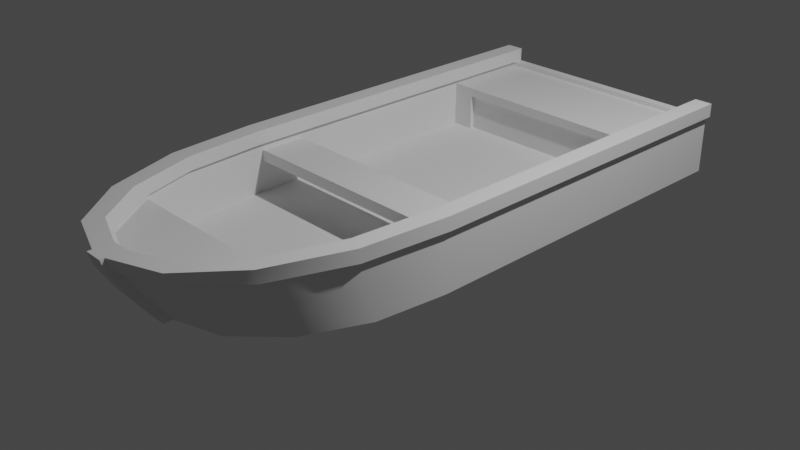 # Source: Boat.blend  (saved by Blender 4.3.34; exported with 4.5.12 LTS)
import bpy
from mathutils import Matrix  # noqa: F401  (used for matrix-valued properties, if any)

bpy.ops.wm.read_factory_settings(use_empty=True)
scene = bpy.context.scene
scene.name = 'Scene'

# ---- collections
col_collection = bpy.data.collections.new('Collection'); scene.collection.children.link(col_collection)

# ---- node groups
ng_smooth_by_angle = bpy.data.node_groups.new('Smooth by Angle', 'GeometryNodeTree')
_s = ng_smooth_by_angle.interface.new_socket(name='Mesh', in_out='OUTPUT', socket_type='NodeSocketGeometry')
_s = ng_smooth_by_angle.interface.new_socket(name='Mesh', in_out='INPUT', socket_type='NodeSocketGeometry')
_s = ng_smooth_by_angle.interface.new_socket(name='Angle', in_out='INPUT', socket_type='NodeSocketFloat')
_s.subtype = 'ANGLE'
_s.default_value = 0.5236
_s.min_value = 0.0
_s.max_value = 3.142
_s.description = 'Maximum face angle for smooth edges'
_s = ng_smooth_by_angle.interface.new_socket(name='Ignore Sharpness', in_out='INPUT', socket_type='NodeSocketBool')
_s.force_non_field = True
ng_smooth_by_angle.description = 'Set the sharpness of mesh edges based on the angle between the neighboring faces'
ng_smooth_by_angle.is_modifier = True
_N = ng_smooth_by_angle.nodes; _L = ng_smooth_by_angle.links
n0 = _N.new('GeometryNodeSetShadeSmooth'); n0.name = 'Set Shade Smooth'; n0.location = (120, -80)
n0.domain = 'EDGE'
n1 = _N.new('GeometryNodeSetShadeSmooth'); n1.name = 'Set Shade Smooth.001'; n1.location = (300, -80)
n2 = _N.new('NodeGroupOutput'); n2.name = 'Group Output'; n2.location = (480, -80)
n3 = _N.new('GeometryNodeInputMeshEdgeAngle'); n3.name = 'Edge Angle'; n3.location = (-440, -240)
n4 = _N.new('NodeGroupInput'); n4.name = 'Group Input'; n4.location = (-80, -80)
n5 = _N.new('GeometryNodeInputEdgeSmooth'); n5.name = 'Is Edge Smooth'; n5.location = (-260, -120)
n6 = _N.new('GeometryNodeInputShadeSmooth'); n6.name = 'Is Shade Smooth'; n6.location = (-440, -397)
n7 = _N.new('FunctionNodeCompare'); n7.name = 'Compare'; n7.location = (-260, -260)
n7.operation = 'LESS_EQUAL'
n7.inputs[6].default_value = (0.0, 0.0, 0.0, 0.0)
n7.inputs[7].default_value = (0.0, 0.0, 0.0, 0.0)
n8 = _N.new('FunctionNodeBooleanMath'); n8.name = 'Boolean Math.001'; n8.location = (-80, -260)
n9 = _N.new('NodeGroupInput'); n9.name = 'Group Input.001'; n9.location = (-440, -329)
n10 = _N.new('NodeGroupInput'); n10.name = 'Group Input.002'; n10.location = (-259, -189)
n11 = _N.new('FunctionNodeBooleanMath'); n11.name = 'Boolean Math'; n11.location = (-80, -149)
n11.operation = 'OR'
n12 = _N.new('FunctionNodeBooleanMath'); n12.name = 'Boolean Math.002'; n12.location = (-260, -380)
n12.operation = 'OR'
n13 = _N.new('NodeGroupInput'); n13.name = 'Group Input.003'; n13.location = (-440, -460)
_L.new(n3.outputs[0], n7.inputs[0])
_L.new(n1.outputs[0], n2.inputs[0])
_L.new(n9.outputs[1], n7.inputs[1])
_L.new(n7.outputs[0], n8.inputs[0])
_L.new(n4.outputs[0], n0.inputs[0])
_L.new(n0.outputs[0], n1.inputs[0])
_L.new(n8.outputs[0], n0.inputs[2])
_L.new(n10.outputs[2], n11.inputs[1])
_L.new(n5.outputs[0], n11.inputs[0])
_L.new(n11.outputs[0], n0.inputs[1])
_L.new(n13.outputs[2], n12.inputs[1])
_L.new(n6.outputs[0], n12.inputs[0])
_L.new(n12.outputs[0], n8.inputs[1])
n2.is_active_output = True

# ---- world
world_world = bpy.data.worlds.new('World'); scene.world = world_world
world_world.use_nodes = True; world_world.node_tree.nodes.clear()
_N = world_world.node_tree.nodes; _L = world_world.node_tree.links
n0 = _N.new('ShaderNodeOutputWorld'); n0.name = 'World Output'; n0.location = (300, 300)
n1 = _N.new('ShaderNodeBackground'); n1.name = 'Background'; n1.location = (10, 300)
n1.inputs[0].default_value = (0.05088, 0.05088, 0.05088, 1.0)
_L.new(n1.outputs[0], n0.inputs[0])
n0.is_active_output = True
world_world.color = (0.05088, 0.05088, 0.05088)
world_world.use_sun_shadow = False
world_world.sun_shadow_jitter_overblur = 0.0

# ---- cameras
cam_camera = bpy.data.cameras.new('Camera')
cam_camera.clip_end = 100.0
cam_camera.ortho_scale = 7.314

# ---- lights
light_light = bpy.data.lights.new('Light', 'POINT')
light_light.transmission_factor = 0.0
light_light.energy = 1000.0
light_light.shadow_soft_size = 0.1
light_light.shadow_maximum_resolution = 0.006
light_light.use_absolute_resolution = True

# ---- meshes
me_cube = bpy.data.meshes.new('Cube')
me_cube.from_pydata([(1.4, 3.1, 0.0), (1.25, -0.75, 0.0), (1.45, 3.1, 0.65), (6.557e-08, -2.75, 0.0), (-8.742e-08, 3.25, 0.0), (0.1, -0.75, 0.1), (0.0, -0.75, 0.1), (1.4, 3.1, 0.65), (0.0, -0.75, 0.0), (1.4, 3.25, 0.4), (1.4, -0.75, 0.4), (-8.742e-08, 3.25, 0.4), (0.1, -3.05, 0.4), (0.1, -2.85, 0.0), (6.994e-08, -2.85, 0.0), (9.179e-08, -3.35, 0.8), (8.305e-08, -3.15, 0.4), (0.1, -3.35, 0.8), (0.1, -3.15, 0.4), (-8.305e-08, 3.15, 0.6), (1.49e-08, -2.25, 0.4), (1.3, -0.7, 0.44), (1.3, 3.15, 0.6), (0.1, -2.25, 0.6), (1.25, 2.15, 0.0), (-3.934e-08, 2.15, 0.0), (1.4, 2.15, 0.4), (0.1, 2.15, 0.1), (0.1, 2.15, 0.5), (-3.934e-08, 2.15, 0.5), (1.3, 2.15, 0.4), (-3.934e-08, 2.15, 0.6), (0.1, 2.15, 0.6), (0.1, -3.05, 0.6), (7.868e-08, -3.05, 0.6), (1.3, 2.15, 0.6), (-8.742e-08, 3.25, 0.65), (0.1, -3.205, 0.6606), (1.4, -0.75, 0.65), (8.984e-08, -3.305, 0.6606), (0.1, -3.305, 0.6606), (1.4, 2.15, 0.65), (1.4, 3.25, 0.65), (1.45, 2.15, 0.8), (1.45, -0.75, 0.65), (1.45, 2.15, 0.65), (0.1, -3.255, 0.6606), (0.1, -3.3, 0.8), (6.775e-08, -2.8, 0.0), (0.1, -3.1, 0.4), (8.961e-08, -3.3, 0.8), (0.1, -2.8, 0.0), (1.3, -0.75, 0.65), (0.1, -3.075, 0.65), (1.3, 2.15, 0.65), (-8.305e-08, 3.15, 0.65), (1.45, 3.25, 0.65), (1.45, 3.25, 0.8), (7.977e-08, -3.075, 0.65), (1.3, 3.15, 0.65), (1.25, -0.75, 0.8), (1.25, 2.15, 0.8), (1.25, 3.15, 0.8), (1.25, 2.15, 0.65), (1.25, 3.15, 0.65), (0.1, -3.1, 0.8), (8.305e-08, -3.1, 0.8), (7.977e-08, -3.025, 0.65), (1.25, 3.1, 0.0), (1.25, 3.25, 0.4), (1.25, 3.25, 0.8), (1.25, 3.25, 0.65), (1.397, 2.15, 0.8), (1.25, 3.15, 0.6), (1.4, 3.1, 0.4), (0.1, 3.25, 0.4), (0.1, 3.25, 0.65), (0.1, 3.15, 0.65), (0.1, 3.15, 0.6), (1.4, 2.15, 0.0), (1.4, 3.25, 0.0), (0.1, -0.75, 0.0), (0.1, 2.15, 0.0), (1.25, 3.25, 0.0), (0.1, 3.25, 0.0), (-6.706e-08, 3.1, 0.0), (0.1, 3.1, 0.0), (3.278e-08, -2.6, 0.0), (1.45, 3.1, 0.8), (0.1, -3.247, 0.8), (8.787e-08, -3.247, 0.8), (1.397, 3.113, 0.8), (1.397, 3.25, 0.8), (1.397, 3.25, 0.65), (0.1, -2.6, 0.0), (1.18, -1.458, 0.0), (0.9339, -2.058, 0.0), (0.5534, -2.459, 0.0), (1.318, -1.63, 0.4), (1.04, -2.376, 0.4), (0.6108, -2.875, 0.4), (1.49e-08, -2.25, 0.6), (1.023, -2.25, 0.4), (1.219, -1.654, 0.4), (0.1, -2.71, 0.1), (0.1, -2.25, 0.4), (1.3, -0.7, 0.56), (1.223, -1.655, 0.6), (1.018, -2.25, 0.6), (0.5725, -2.875, 0.6), (1.318, -1.69, 0.654), (1.04, -2.486, 0.6575), (0.6108, -3.018, 0.6598), (1.45, -0.75, 0.8), (1.365, -1.726, 0.8), (1.075, -2.553, 0.8), (0.6299, -3.106, 0.8), (0.6299, -3.065, 0.6598), (1.075, -2.521, 0.6575), (1.365, -1.709, 0.654), (0.5534, -2.921, 0.8), (0.9339, -2.412, 0.8), (1.18, -1.649, 0.8), (0.1, -3.025, 0.65), (1.25, -0.75, 0.65), (0.5534, -2.852, 0.65), (0.9825, -2.229, 0.65), (1.177, -1.645, 0.65), (1.397, -0.75, 0.8), (1.316, -1.706, 0.8), (1.038, -2.516, 0.8), (0.6096, -3.057, 0.8), (0.1, -2.75, 0.0), (1.4, -0.75, 0.0), (0.6108, -2.598, 0.0), (1.04, -2.164, 0.0), (1.318, -1.515, 0.0), (0.584, -2.889, 0.65), (1.028, -2.249, 0.65), (1.226, -1.655, 0.65), (0.1, -1.653, 0.1), (2.939e-08, -1.653, 0.1), (0.1, -0.15, 0.0), (1.4, -0.15, 0.4), (-1.967e-08, -0.15, 0.1), (-1.967e-08, -0.15, 0.0), (0.1, -0.15, 0.1), (1.3, -0.2, 0.44), (1.4, -0.15, 0.65), (1.45, -0.15, 0.65), (1.3, -0.15, 0.65), (1.25, -0.15, 0.8), (1.25, -0.15, 0.0), (1.4, -0.15, 0.0), (1.3, -0.2, 0.56), (1.45, -0.15, 0.8), (1.25, -0.15, 0.65), (1.397, -0.15, 0.8), (1.3, -0.15, 0.4), (1.3, -0.75, 0.4), (1.3, -0.75, 0.6), (1.3, -0.15, 0.6), (-5.96e-07, -0.2, 0.44), (-4.768e-07, -0.7, 0.44), (-4.768e-07, -0.7, 0.56), (-5.96e-07, -0.2, 0.56), (1.05, 2.15, 0.5), (1.05, 2.15, 0.4), (0.9618, -1.591, 0.1), (0.8325, -1.999, 0.1), (1.05, -0.7336, 0.1), (0.09995, -2.0, 0.1), (3.959e-08, -2.0, 0.1), (1.05, -0.15, 0.1), (0.1, 2.2, 0.1), (-3.934e-08, 2.2, 0.1), (0.1, 2.2, 0.5), (-3.934e-08, 2.2, 0.5), (1.05, 2.2, 0.5), (1.05, 2.2, 0.4), (1.05, 2.2, 0.1), (0.1, 2.2, 0.4), (2.235e-08, 2.2, 0.4), (-3.934e-08, 2.15, 0.1), (1.05, 2.15, 0.1), (1.3, 2.15, 0.1), (1.206, -1.653, 0.1), (1.005, -2.249, 0.1), (1.3, -0.75, 0.1), (0.1, -2.25, 0.1), (4.694e-08, -2.25, 0.1), (1.3, -0.15, 0.1)], [], [(94, 132, 3, 87), (75, 84, 4, 11), (47, 50, 15, 17), (142, 81, 8, 145), (46, 47, 17, 40), (76, 75, 11, 36), (153, 143, 10, 133), (83, 69, 9, 80), (16, 14, 13, 18), (39, 16, 18, 40), (51, 49, 18, 13), (48, 51, 13, 14), (157, 128, 113, 155), (89, 90, 50, 47), (140, 5, 6, 141), (91, 72, 43, 88), (0, 74, 26, 79), (71, 69, 75, 76), (185, 30, 167, 184), (30, 35, 166, 167), (32, 31, 29, 28), (35, 32, 28, 166), (54, 59, 22, 35), (58, 53, 33, 34), (77, 55, 19, 78), (74, 7, 41, 26), (15, 39, 40, 17), (49, 46, 40, 18), (143, 148, 38, 10), (69, 71, 42, 9), (149, 155, 113, 44), (2, 88, 43, 45), (7, 42, 56, 2), (12, 37, 46, 49), (3, 132, 51, 48), (132, 12, 49, 51), (93, 92, 57, 56), (91, 88, 57, 92), (58, 66, 67), (53, 58, 67, 123), (61, 62, 64, 63), (150, 52, 124, 156), (59, 54, 63, 64), (66, 65, 123, 67), (42, 71, 93, 56), (64, 73, 22, 59), (69, 83, 84, 75), (32, 78, 19, 31), (62, 70, 71, 64), (62, 91, 92, 70), (76, 36, 55, 77), (86, 85, 4, 84), (64, 77, 78, 73), (71, 76, 77, 64), (22, 73, 78, 32, 35), (24, 82, 86, 68), (41, 7, 2, 45), (80, 9, 74, 0), (9, 42, 7, 74), (24, 68, 0, 79), (56, 57, 88, 2), (94, 81, 1, 95, 96, 97), (82, 25, 85, 86), (81, 94, 87, 8), (68, 83, 80, 0), (86, 84, 83, 68), (71, 70, 92, 93), (62, 61, 72, 91), (65, 66, 90, 89), (151, 60, 128, 157), (133, 10, 98, 136), (136, 98, 99, 135), (135, 99, 100, 134), (134, 100, 12, 132), (105, 189, 190, 20), (187, 102, 103, 186), (186, 103, 159, 188), (23, 105, 20, 101), (102, 187, 189, 105), (102, 108, 107, 103), (103, 107, 160, 159), (44, 113, 114, 119), (119, 114, 115, 118), (118, 115, 116, 117), (117, 116, 47, 46), (10, 38, 110, 98), (98, 110, 111, 99), (99, 111, 112, 100), (100, 112, 37, 12), (46, 37, 112, 117), (117, 112, 111, 118), (118, 111, 110, 119), (119, 110, 38, 44), (123, 65, 120, 125), (125, 120, 121, 126), (126, 121, 122, 127), (127, 122, 60, 124), (89, 47, 116, 131), (131, 116, 115, 130), (130, 115, 114, 129), (129, 114, 113, 128), (65, 89, 131, 120), (120, 131, 130, 121), (121, 130, 129, 122), (122, 129, 128, 60), (132, 94, 97, 134), (134, 97, 96, 135), (135, 96, 95, 136), (136, 95, 1, 133), (33, 23, 101, 34), (138, 126, 127, 139), (139, 127, 124, 52), (137, 125, 126, 138), (53, 123, 125, 137), (33, 53, 137, 109), (109, 137, 138, 108), (107, 139, 52, 160), (108, 138, 139, 107), (108, 102, 105, 23), (169, 168, 140, 171), (141, 172, 171, 140), (140, 168, 170, 5), (108, 23, 33, 109), (61, 151, 157, 72), (1, 152, 153, 133), (54, 150, 156, 63), (60, 151, 156, 124), (38, 148, 149, 44), (45, 43, 155, 149), (26, 41, 148, 143), (52, 150, 161, 160), (81, 142, 152, 1), (154, 147, 162, 165), (159, 158, 191, 188), (5, 146, 144, 6), (72, 157, 155, 43), (79, 26, 143, 153), (82, 142, 145, 25), (21, 147, 158, 159), (106, 21, 159, 160), (154, 106, 160, 161), (147, 154, 161, 158), (21, 106, 164, 163), (106, 154, 165, 164), (147, 21, 163, 162), (5, 170, 173, 146), (27, 184, 180, 174), (167, 166, 178, 179), (166, 28, 176, 178), (184, 167, 179, 180), (183, 27, 174, 175), (28, 29, 177, 176), (180, 179, 181, 174), (179, 178, 176, 181), (174, 181, 182, 175), (181, 176, 177, 182), (168, 169, 187, 186), (170, 168, 186, 188), (171, 172, 190, 189), (169, 171, 189, 187), (173, 170, 188, 191), (184, 173, 191, 185), (152, 24, 79, 153), (151, 61, 63, 156), (148, 41, 45, 149), (150, 54, 35, 161), (142, 82, 24, 152), (161, 35, 30, 158), (158, 30, 185, 191), (146, 27, 183, 144), (146, 173, 184, 27)])
me_cube.polygons.foreach_set('use_smooth', [1, 1, 1, 1, 1, 1, 1, 1, 1, 1, 1, 1, 1, 1, 1, 1, 1, 1, 1, 1, 1, 1, 1, 1, 1, 1, 1, 1, 1, 1, 1, 1, 1, 1, 1, 1, 1, 1, 0, 1, 1, 1, 1, 1, 1, 1, 1, 1, 1, 1, 1, 1, 1, 1, 1, 1, 1, 1, 1, 1, 1, 1, 1, 1, 1, 1, 1, 1, 1, 1, 1, 1, 1, 1, 1, 1, 1, 1, 1, 1, 1, 1, 1, 1, 1, 1, 1, 1, 1, 1, 1, 1, 1, 1, 1, 1, 1, 1, 1, 1, 1, 1, 1, 1, 1, 1, 1, 1, 1, 1, 1, 1, 1, 1, 1, 1, 1, 1, 1, 1, 1, 1, 1, 1, 1, 1, 1, 1, 1, 1, 1, 1, 1, 1, 1, 1, 1, 1, 1, 1, 1, 1, 1, 1, 1, 1, 1, 1, 1, 1, 1, 1, 1, 1, 1, 1, 1, 1, 1, 1, 1, 1, 1, 1, 1, 1, 1, 1, 1, 1, 1])
_uv = me_cube.uv_layers.new(name='UVMap')
_uv.uv.foreach_set('vector', [0.1875, 0.6375, 0.125, 0.6375, 0.125, 0.625, 0.1875, 0.625, 0.5, 0.6313, 0.375, 0.6313, 0.375, 0.625, 0.5, 0.625, 0.875, 0.6375, 0.875, 0.625, 0.875, 0.625, 0.875, 0.6375, 0.2812, 0.6375, 0.25, 0.6375, 0.25, 0.625, 0.2812, 0.625, 0.8743, 0.6375, 0.875, 0.6375, 0.875, 0.6375, 0.875, 0.6375, 0.5938, 0.6313, 0.5, 0.6313, 0.5, 0.625, 0.5938, 0.625, 0.375, 0.8438, 0.5, 0.8438, 0.5, 0.875, 0.375, 0.875, 0.375, 0.6938, 0.5, 0.6938, 0.5, 0.75, 0.375, 0.75, 0.5, 0.125, 0.375, 0.125, 0.375, 0.1125, 0.5, 0.1125, 0.597, 0.125, 0.5, 0.125, 0.5, 0.1125, 0.597, 0.1125, 0.375, 0.1125, 0.5, 0.1125, 0.5, 0.1125, 0.375, 0.1125, 0.125, 0.625, 0.125, 0.6375, 0.125, 0.6375, 0.125, 0.625, 0.7192, 0.7467, 0.75, 0.7467, 0.75, 0.75, 0.7188, 0.75, 0.8733, 0.6375, 0.8733, 0.625, 0.875, 0.625, 0.875, 0.6375, 0.805, 0.6378, 0.75, 0.6375, 0.75, 0.625, 0.8029, 0.625, 0.6496, 0.7383, 0.6883, 0.7467, 0.6875, 0.75, 0.6562, 0.75, 0.375, 0.7812, 0.5, 0.7812, 0.5, 0.8125, 0.375, 0.8125, 0.5938, 0.6375, 0.5, 0.6375, 0.5, 0.6313, 0.5938, 0.6313, 0.6906, 0.7375, 0.6906, 0.7375, 0.6906, 0.7375, 0.6906, 0.7375, 0.6906, 0.7375, 0.6906, 0.7375, 0.6906, 0.7375, 0.6906, 0.7375, 0.6906, 0.6375, 0.6906, 0.625, 0.6906, 0.625, 0.6906, 0.6375, 0.6906, 0.7375, 0.6906, 0.6375, 0.6906, 0.6375, 0.6906, 0.7375, 0.6906, 0.7375, 0.6313, 0.7375, 0.6313, 0.7375, 0.6906, 0.7375, 0.8688, 0.625, 0.8687, 0.6375, 0.8687, 0.6375, 0.8688, 0.625, 0.6313, 0.6265, 0.6313, 0.625, 0.6313, 0.625, 0.6313, 0.6265, 0.5, 0.7812, 0.5938, 0.7812, 0.5938, 0.8125, 0.5, 0.8125, 0.875, 0.625, 0.875, 0.625, 0.875, 0.6375, 0.875, 0.6375, 0.5, 0.1125, 0.597, 0.1125, 0.597, 0.1125, 0.5, 0.1125, 0.5, 0.8438, 0.5938, 0.8438, 0.5938, 0.875, 0.5, 0.875, 0.5, 0.6938, 0.5938, 0.6937, 0.5938, 0.75, 0.5, 0.75, 0.7188, 0.75, 0.7188, 0.75, 0.75, 0.75, 0.75, 0.75, 0.6406, 0.75, 0.6562, 0.75, 0.6875, 0.75, 0.6875, 0.75, 0.5938, 0.7812, 0.5938, 0.75, 0.5938, 0.75, 0.5938, 0.7812, 0.5, 0.1125, 0.597, 0.1125, 0.597, 0.1125, 0.5, 0.1125, 0.125, 0.625, 0.125, 0.6375, 0.125, 0.6375, 0.125, 0.625, 0.375, 0.1125, 0.5, 0.1125, 0.5, 0.1125, 0.375, 0.1125, 0.5938, 0.7351, 0.625, 0.7351, 0.625, 0.75, 0.5938, 0.75, 0.6496, 0.7383, 0.6562, 0.75, 0.625, 0.75, 0.625, 0.7351, 0.0, 0.0, 0.0, 0.0, 0.0, 0.0, 0.8687, 0.6375, 0.8688, 0.625, 0.8688, 0.625, 0.8687, 0.6375, 0.6906, 0.7375, 0.6313, 0.7375, 0.6313, 0.7375, 0.6906, 0.7375, 0.7203, 0.7375, 0.75, 0.7375, 0.75, 0.7375, 0.7203, 0.7375, 0.6313, 0.7375, 0.6906, 0.7375, 0.6906, 0.7375, 0.6313, 0.7375, 0.8688, 0.625, 0.8687, 0.6375, 0.8687, 0.6375, 0.8688, 0.625, 0.5938, 0.75, 0.5938, 0.6937, 0.5938, 0.7489, 0.5938, 0.7688, 0.6313, 0.7375, 0.6313, 0.7375, 0.6313, 0.7375, 0.6313, 0.7375, 0.5, 0.6375, 0.375, 0.6375, 0.375, 0.6313, 0.5, 0.6313, 0.6906, 0.6375, 0.6906, 0.6265, 0.6906, 0.625, 0.6906, 0.625, 0.6313, 0.6875, 0.625, 0.6938, 0.625, 0.6938, 0.6313, 0.6875, 0.6313, 0.706, 0.6496, 0.7383, 0.625, 0.7351, 0.625, 0.6938, 0.6094, 0.6594, 0.5938, 0.625, 0.6313, 0.625, 0.6313, 0.6324, 0.3438, 0.6344, 0.3438, 0.625, 0.375, 0.625, 0.375, 0.6313, 0.6313, 0.6375, 0.6313, 0.6265, 0.6313, 0.6265, 0.6313, 0.6375, 0.625, 0.6938, 0.6094, 0.6594, 0.6313, 0.6324, 0.6313, 0.6875, 0.6313, 0.7375, 0.6906, 0.6375, 0.6906, 0.6265, 0.6906, 0.6375, 0.6906, 0.7375, 0.3125, 0.7313, 0.3125, 0.6562, 0.3665, 0.6408, 0.3665, 0.6995, 0.5938, 0.8125, 0.5938, 0.7812, 0.5938, 0.7812, 0.5938, 0.8125, 0.375, 0.75, 0.5, 0.75, 0.5, 0.7812, 0.375, 0.7812, 0.5, 0.75, 0.5938, 0.75, 0.5938, 0.7812, 0.5, 0.7812, 0.3125, 0.7313, 0.3665, 0.6995, 0.3438, 0.75, 0.3125, 0.75, 0.5938, 0.75, 0.625, 0.75, 0.6562, 0.75, 0.6406, 0.75, 0.1375, 0.6562, 0.25, 0.6562, 0.25, 0.7312, 0.2075, 0.7214, 0.1485, 0.7239, 0.1482, 0.6903, 0.3125, 0.6375, 0.3125, 0.625, 0.3438, 0.625, 0.3438, 0.6344, 0.25, 0.6375, 0.1875, 0.6375, 0.1875, 0.625, 0.25, 0.625, 0.3665, 0.6995, 0.375, 0.6375, 0.375, 0.75, 0.3438, 0.75, 0.3438, 0.6344, 0.375, 0.6313, 0.375, 0.6375, 0.3665, 0.6995, 0.5938, 0.6937, 0.625, 0.6938, 0.625, 0.7351, 0.5938, 0.7351, 0.6313, 0.706, 0.6906, 0.7375, 0.6883, 0.7467, 0.6496, 0.7383, 0.8687, 0.6375, 0.8688, 0.625, 0.8733, 0.625, 0.8733, 0.6375, 0.7203, 0.7375, 0.75, 0.7375, 0.75, 0.7467, 0.7192, 0.7467, 0.375, 0.875, 0.5, 0.875, 0.5, 0.9228, 0.375, 0.9228, 0.375, 0.9228, 0.5, 0.9228, 0.399, 1.0, 0.375, 1.0, 0.375, 0.0, 0.399, 0.0, 0.4737, 0.06945, 0.3522, 0.06945, 0.3522, 0.06945, 0.4737, 0.06945, 0.5, 0.1125, 0.375, 0.1125, 0.8688, 0.7375, 0.86, 0.7301, 0.8572, 0.7277, 0.8688, 0.7375, 0.8504, 0.7308, 0.8568, 0.7375, 0.8008, 0.7375, 0.8054, 0.7343, 0.8054, 0.7343, 0.8008, 0.7375, 0.75, 0.7375, 0.75, 0.7375, 0.8688, 0.7375, 0.8688, 0.7375, 0.8688, 0.7375, 0.8688, 0.7375, 0.8568, 0.7375, 0.8504, 0.7308, 0.86, 0.7301, 0.8688, 0.7375, 0.8568, 0.7375, 0.8563, 0.7375, 0.7977, 0.7375, 0.8008, 0.7375, 0.8008, 0.7375, 0.7977, 0.7375, 0.75, 0.7375, 0.75, 0.7375, 0.75, 0.75, 0.75, 0.75, 0.7982, 0.7466, 0.7968, 0.75, 0.7968, 0.75, 0.7982, 0.7466, 0.8728, 0.7483, 0.8722, 0.75, 0.8722, 0.75, 0.8728, 0.7483, 0.8716, 0.6811, 0.8723, 0.6806, 0.8723, 0.6806, 0.8716, 0.6811, 0.875, 0.6375, 0.8736, 0.6375, 0.5, 0.875, 0.5938, 0.875, 0.595, 0.9228, 0.5, 0.9228, 0.5, 0.9228, 0.595, 0.9228, 0.5, 1.0, 0.5, 1.0, 0.5, 0.0, 0.5, 0.0, 0.5662, 0.06945, 0.4713, 0.06945, 0.4713, 0.06945, 0.5662, 0.06945, 0.597, 0.1125, 0.5, 0.1125, 0.597, 0.1125, 0.597, 0.1125, 0.597, 0.06372, 0.597, 0.06351, 0.597, 0.06351, 0.597, 0.06372, 0.597, 0.0, 0.597, 0.0, 0.597, 1.0, 0.597, 1.0, 0.5951, 0.9249, 0.5951, 0.925, 0.5951, 0.925, 0.5951, 0.9249, 0.5938, 0.875, 0.5938, 0.875, 0.8687, 0.6375, 0.8687, 0.6375, 0.866, 0.6763, 0.8687, 0.6758, 0.8687, 0.6758, 0.866, 0.6763, 0.8687, 0.7375, 0.8559, 0.7375, 0.8559, 0.7375, 0.8687, 0.7375, 0.7958, 0.7345, 0.7977, 0.7375, 0.7977, 0.7375, 0.7958, 0.7345, 0.75, 0.7375, 0.75, 0.7375, 0.8733, 0.6375, 0.875, 0.6375, 0.8716, 0.6811, 0.8674, 0.6805, 0.8674, 0.6805, 0.8716, 0.6811, 0.8728, 0.7483, 0.871, 0.7421, 0.871, 0.7421, 0.8728, 0.7483, 0.7982, 0.7466, 0.798, 0.74, 0.798, 0.74, 0.7982, 0.7466, 0.75, 0.75, 0.75, 0.7467, 0.8687, 0.6375, 0.8733, 0.6375, 0.8674, 0.6805, 0.866, 0.6763, 0.866, 0.6763, 0.8674, 0.6805, 0.871, 0.7421, 0.8687, 0.7375, 0.8687, 0.7375, 0.871, 0.7421, 0.798, 0.74, 0.7958, 0.7345, 0.7958, 0.7345, 0.798, 0.74, 0.75, 0.7467, 0.75, 0.7375, 0.125, 0.6375, 0.1375, 0.6562, 0.1482, 0.6903, 0.1377, 0.6885, 0.1377, 0.6885, 0.1482, 0.6903, 0.1485, 0.7239, 0.1375, 0.7313, 0.1375, 0.7313, 0.1485, 0.7239, 0.2075, 0.7214, 0.2031, 0.7367, 0.2031, 0.7367, 0.2075, 0.7214, 0.25, 0.7312, 0.25, 0.75, 0.8687, 0.6375, 0.8688, 0.7375, 0.8688, 0.7375, 0.8688, 0.625, 0.8559, 0.7375, 0.8559, 0.7375, 0.7977, 0.7375, 0.7976, 0.7375, 0.7976, 0.7375, 0.7977, 0.7375, 0.75, 0.7375, 0.75, 0.7375, 0.8687, 0.6758, 0.8687, 0.6758, 0.8559, 0.7375, 0.8559, 0.7375, 0.8687, 0.6375, 0.8687, 0.6375, 0.8687, 0.6758, 0.8687, 0.6758, 0.8687, 0.6375, 0.8687, 0.6375, 0.8687, 0.6758, 0.8687, 0.6758, 0.8687, 0.6758, 0.8687, 0.6758, 0.8559, 0.7375, 0.8563, 0.7375, 0.7977, 0.7375, 0.7976, 0.7375, 0.75, 0.7375, 0.75, 0.7375, 0.8563, 0.7375, 0.8559, 0.7375, 0.7976, 0.7375, 0.7977, 0.7375, 0.8563, 0.7375, 0.8568, 0.7375, 0.8688, 0.7375, 0.8688, 0.7375, 0.8315, 0.7089, 0.8016, 0.7141, 0.805, 0.6378, 0.8314, 0.6388, 0.8029, 0.625, 0.8236, 0.6251, 0.8314, 0.6388, 0.805, 0.6378, 0.805, 0.6378, 0.8016, 0.7141, 0.7492, 0.7183, 0.75, 0.6375, 0.8563, 0.7375, 0.8688, 0.7375, 0.8687, 0.6375, 0.8687, 0.6758, 0.7055, 0.7375, 0.7203, 0.7375, 0.7192, 0.7467, 0.7037, 0.7467, 0.25, 0.7312, 0.2812, 0.7312, 0.2812, 0.75, 0.25, 0.75, 0.7055, 0.7375, 0.7203, 0.7375, 0.7203, 0.7375, 0.7055, 0.7375, 0.75, 0.7375, 0.7203, 0.7375, 0.7203, 0.7375, 0.75, 0.7375, 0.5938, 0.875, 0.5938, 0.8438, 0.5938, 0.8438, 0.5938, 0.875, 0.7031, 0.75, 0.7031, 0.75, 0.7188, 0.75, 0.7188, 0.75, 0.5, 0.8281, 0.5938, 0.8281, 0.5938, 0.8438, 0.5, 0.8438, 0.75, 0.7375, 0.7203, 0.7375, 0.7203, 0.7375, 0.75, 0.7375, 0.25, 0.6562, 0.2812, 0.6562, 0.2812, 0.7312, 0.25, 0.7312, 0.7236, 0.7375, 0.7236, 0.7375, 0.7236, 0.7375, 0.7236, 0.7375, 0.75, 0.7375, 0.7203, 0.7375, 0.7203, 0.7375, 0.75, 0.7375, 0.75, 0.6375, 0.7203, 0.6375, 0.7203, 0.625, 0.75, 0.625, 0.7037, 0.7467, 0.7192, 0.7467, 0.7188, 0.75, 0.7031, 0.75, 0.375, 0.8281, 0.5, 0.8281, 0.5, 0.8438, 0.375, 0.8438, 0.2969, 0.6375, 0.2812, 0.6375, 0.2812, 0.625, 0.2969, 0.625, 0.7467, 0.7375, 0.7236, 0.7375, 0.7203, 0.7375, 0.75, 0.7375, 0.7467, 0.7375, 0.7467, 0.7375, 0.75, 0.7375, 0.75, 0.7375, 0.7236, 0.7375, 0.7467, 0.7375, 0.75, 0.7375, 0.7203, 0.7375, 0.7236, 0.7375, 0.7236, 0.7375, 0.7203, 0.7375, 0.7203, 0.7375, 0.7467, 0.7375, 0.7467, 0.7375, 0.7467, 0.7375, 0.7467, 0.7375, 0.7467, 0.7375, 0.7236, 0.7375, 0.7236, 0.7375, 0.7467, 0.7375, 0.7236, 0.7375, 0.7467, 0.7375, 0.7467, 0.7375, 0.7236, 0.7375, 0.75, 0.6375, 0.7492, 0.7183, 0.7203, 0.7183, 0.7203, 0.6375, 0.6906, 0.6375, 0.6906, 0.7298, 0.6906, 0.7298, 0.6906, 0.6375, 0.6906, 0.7375, 0.6906, 0.7375, 0.6906, 0.7375, 0.6906, 0.7375, 0.6906, 0.7375, 0.6906, 0.6375, 0.6906, 0.6375, 0.6906, 0.7375, 0.6906, 0.7375, 0.6906, 0.7375, 0.6906, 0.7375, 0.6906, 0.7375, 0.6906, 0.625, 0.6906, 0.6375, 0.6906, 0.6375, 0.6906, 0.625, 0.6906, 0.6375, 0.6906, 0.625, 0.6906, 0.625, 0.6906, 0.6375, 0.6906, 0.7375, 0.6906, 0.7375, 0.6906, 0.7375, 0.6906, 0.7375, 0.6906, 0.7375, 0.6906, 0.7375, 0.6906, 0.7375, 0.6906, 0.7375, 0.6906, 0.7375, 0.6906, 0.7375, 0.6906, 0.7375, 0.6906, 0.7375, 0.6906, 0.7375, 0.6906, 0.7375, 0.6906, 0.7375, 0.6906, 0.7375, 0.8016, 0.7141, 0.8315, 0.7089, 0.8504, 0.7308, 0.8054, 0.7343, 0.7492, 0.7183, 0.8016, 0.7141, 0.8054, 0.7343, 0.75, 0.7375, 0.8314, 0.6388, 0.8236, 0.6251, 0.8385, 0.6251, 0.8504, 0.6394, 0.8315, 0.7089, 0.8314, 0.6388, 0.8504, 0.6394, 0.8504, 0.7308, 0.7203, 0.7183, 0.7492, 0.7183, 0.75, 0.7375, 0.7203, 0.7375, 0.7071, 0.7201, 0.7203, 0.7183, 0.7203, 0.7375, 0.7055, 0.7375, 0.2812, 0.7312, 0.2969, 0.7312, 0.2969, 0.75, 0.2812, 0.75, 0.7203, 0.7375, 0.7055, 0.7375, 0.7055, 0.7375, 0.7203, 0.7375, 0.5938, 0.8438, 0.5938, 0.8281, 0.5938, 0.8281, 0.5938, 0.8438, 0.7203, 0.7375, 0.7055, 0.7375, 0.7055, 0.7375, 0.7203, 0.7375, 0.2812, 0.6562, 0.2969, 0.6562, 0.2969, 0.7312, 0.2812, 0.7312, 0.7203, 0.7375, 0.7055, 0.7375, 0.7055, 0.7375, 0.7203, 0.7375, 0.7203, 0.7375, 0.7055, 0.7375, 0.7055, 0.7375, 0.7203, 0.7375, 0.7203, 0.6375, 0.7071, 0.6375, 0.7071, 0.625, 0.7203, 0.625, 0.7203, 0.6375, 0.7203, 0.7183, 0.7071, 0.7201, 0.7071, 0.6375])
me_cube.update()

# ---- objects
ob_camera = bpy.data.objects.new('Camera', cam_camera)
ob_light = bpy.data.objects.new('Light', light_light)
ob_simpleboat = bpy.data.objects.new('SimpleBoat', me_cube)

# ---- transforms, parenting, visibility, modifiers, constraints
ob_camera.location = (7.359, -6.926, 4.958)
ob_camera.rotation_euler = (1.109, 0.0, 0.8149)
ob_camera.lock_rotations_4d = False
ob_camera.empty_display_type = 'ARROWS'
ob_camera.color = (0.0, 0.0, 0.0, 0.0)
ob_camera.display_type = 'WIRE'
ob_camera.lineart.crease_threshold = 0.0
ob_light.location = (4.076, 1.005, 5.904)
ob_light.rotation_euler = (0.6503, 0.05522, 1.866)
ob_light.lock_rotations_4d = False
ob_light.empty_display_type = 'ARROWS'
ob_light.color = (0.0, 0.0, 0.0, 0.0)
ob_light.lineart.crease_threshold = 0.0
ob_simpleboat.location = (0.0, 0.0, 0.0)
_m = ob_simpleboat.modifiers.new('Weld', 'WELD')
_m = ob_simpleboat.modifiers.new('Mirror', 'MIRROR')
_m = ob_simpleboat.modifiers.new('Smooth by Angle', 'NODES')
_m.node_group = ng_smooth_by_angle
_gi = [s.identifier for s in ng_smooth_by_angle.interface.items_tree if s.item_type == 'SOCKET' and s.in_out == 'INPUT']
_m[_gi[1]] = 0.6966  # Angle
_m.use_pin_to_last = True
_m.show_group_selector = False

# ---- collection membership
scene.collection.objects.link(ob_camera)
scene.collection.objects.link(ob_light)
col_collection.objects.link(ob_simpleboat)

# ---- scene / render settings (as saved in the file)
scene.camera = ob_camera
scene.frame_start = 1; scene.frame_end = 250; scene.frame_set(1)
scene.render.engine = 'BLENDER_EEVEE_NEXT'
scene.view_settings.view_transform = 'Filmic'
bpy.context.view_layer.update()
